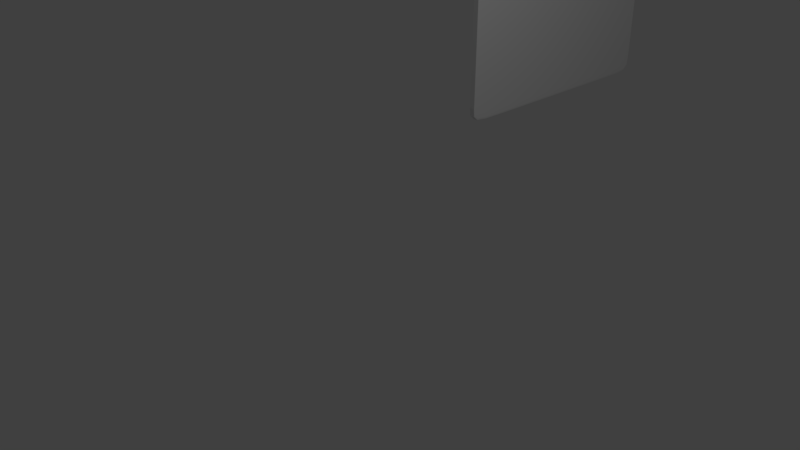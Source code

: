 # Source: blend.blend  (saved by Blender 2.79.0; exported with 4.5.12 LTS)
import bpy
from mathutils import Matrix  # noqa: F401  (used for matrix-valued properties, if any)

bpy.ops.wm.read_factory_settings(use_empty=True)
scene = bpy.context.scene
scene.name = 'Scene'

# ---- collections
col_collection_1 = bpy.data.collections.new('Collection 1'); scene.collection.children.link(col_collection_1)

# ---- world
world_world = bpy.data.worlds.new('World'); scene.world = world_world
world_world.color = (0.05088, 0.05088, 0.05088)
world_world.use_sun_shadow = False
world_world.sun_shadow_jitter_overblur = 0.0
world_world.cycles.sampling_method = 'MANUAL'

# ---- cameras
cam_camera = bpy.data.cameras.new('Camera')
cam_camera.clip_end = 100.0
cam_camera.lens = 35.0
cam_camera.sensor_width = 32.0
cam_camera.sensor_height = 18.0
cam_camera.ortho_scale = 7.314
cam_camera.dof.focus_distance = 0.0
cam_camera.dof.aperture_fstop = 128.0

# ---- lights
light_lamp = bpy.data.lights.new('Lamp', 'POINT')
light_lamp.transmission_factor = 0.0
light_lamp.cutoff_distance = 30.0
light_lamp.energy = 100.0
light_lamp.shadow_buffer_clip_start = 1.001
light_lamp.shadow_soft_size = 0.1
light_lamp.shadow_maximum_resolution = 0.006
light_lamp.use_absolute_resolution = True

# ---- meshes
me_cube_001 = bpy.data.meshes.new('Cube.001')
me_cube_001.from_pydata([(0.9224, -2.649, -1.0), (0.9224, -2.649, 1.0), (0.9224, 1.0, -1.0), (0.9224, 1.0, 1.0), (1.0, -2.649, -1.0), (1.0, -2.649, 1.0), (1.0, 1.0, -1.0), (1.0, 1.0, 1.0), (0.9224, -2.649, -1.0), (0.9224, -2.649, 1.0), (1.0, -2.649, -1.0), (1.0, -2.649, 1.0), (0.9224, 1.0, 1.0), (1.0, 1.0, -1.0), (0.9224, 1.0, -1.0), (1.0, 1.0, 1.0), (0.9224, -2.649, 0.1881), (0.9224, 1.0, 0.1881), (1.0, 1.0, 0.1881), (1.0, -2.649, 0.1881), (1.0, -2.649, 0.1881), (0.9224, -2.649, 0.1881), (1.0, 1.0, 0.1881), (0.9224, 1.0, 0.1881), (1.0, 1.0, -1.0), (1.0, 1.0, 1.0), (1.0, -2.649, -1.0), (1.0, -2.649, 1.0), (1.0, -2.649, 1.0), (1.0, -2.649, -1.0), (1.0, 1.0, -1.0), (1.0, 1.0, 1.0), (1.0, -2.649, 0.1881), (1.0, 1.0, 0.1881), (0.9251, 1.0, -1.0), (0.9251, -2.649, 1.0), (0.9251, -2.649, -1.0), (0.9251, 1.0, -1.0), (0.9251, -2.649, 0.1881), (0.9251, 1.0, 1.0), (0.9251, -2.649, -1.0), (0.9251, -2.649, 1.0), (0.9251, 1.0, 1.0), (0.9251, 1.0, 0.1881), (0.9224, -0.8245, 1.0), (0.9224, -2.649, 0.5941), (0.9224, 1.0, 0.5941), (0.9224, -0.8245, 0.1881), (0.9224, -0.8245, 0.5941), (0.9224, 0.08777, 1.0), (0.9224, -2.649, 0.3911), (0.9224, 1.0, 0.3911), (0.9224, 0.08777, 0.1881), (0.9224, -1.737, 1.0), (0.9224, -2.649, 0.797), (0.9224, 1.0, 0.797), (0.9224, -1.737, 0.1881), (0.9224, 0.08777, 0.5941), (0.9224, -1.737, 0.5941), (0.9224, -0.8245, 0.3911), (0.9224, -0.8245, 0.797), (0.9224, -1.737, 0.797), (0.9224, -1.737, 0.3911), (0.9224, 0.08777, 0.3911), (0.9224, 0.08777, 0.797), (0.9224, 0.5439, 1.0), (0.9224, -2.649, 0.2896), (0.9224, 1.0, 0.2896), (0.9224, 0.5439, 0.1881), (0.9224, -1.281, 1.0), (0.9224, -2.649, 0.6955), (0.9224, 1.0, 0.6955), (0.9224, -1.281, 0.1881), (0.9224, 0.5439, 0.5941), (0.9224, -1.281, 0.5941), (0.9224, -0.8245, 0.2896), (0.9224, -0.8245, 0.6955), (0.9224, -0.3683, 1.0), (0.9224, -2.649, 0.4926), (0.9224, 1.0, 0.4926), (0.9224, -0.3683, 0.1881), (0.9224, -2.193, 1.0), (0.9224, -2.649, 0.8985), (0.9224, 1.0, 0.8985), (0.9224, -2.193, 0.1881), (0.9224, -0.3683, 0.5941), (0.9224, -2.193, 0.5941), (0.9224, -0.8245, 0.4926), (0.9224, -0.8245, 0.8985), (0.9224, -1.281, 0.797), (0.9224, -2.193, 0.797), (0.9224, -1.737, 0.6955), (0.9224, -1.737, 0.8985), (0.9224, -1.281, 0.3911), (0.9224, -2.193, 0.3911), (0.9224, -1.737, 0.2896), (0.9224, -1.737, 0.4926), (0.9224, 0.5439, 0.3911), (0.9224, -0.3683, 0.3911), (0.9224, 0.08777, 0.2896), (0.9224, 0.08777, 0.4926), (0.9224, 0.5439, 0.797), (0.9224, -0.3683, 0.797), (0.9224, 0.08777, 0.6955), (0.9224, 0.08777, 0.8985), (0.9224, -0.3683, 0.8985), (0.9224, -0.3683, 0.6955), (0.9224, 0.5439, 0.6955), (0.9224, -0.3683, 0.4926), (0.9224, -0.3683, 0.2896), (0.9224, 0.5439, 0.2896), (0.9224, -2.193, 0.4926), (0.9224, -2.193, 0.2896), (0.9224, -1.281, 0.2896), (0.9224, -2.193, 0.8985), (0.9224, -2.193, 0.6955), (0.9224, -1.281, 0.6955), (0.9224, -1.281, 0.8985), (0.9224, -1.281, 0.4926), (0.9224, 0.5439, 0.4926), (0.9224, 0.5439, 0.8985)], [], [(23, 67, 51, 79, 46, 71, 55, 83, 12, 3, 17), (33, 25, 7, 18), (20, 11, 5, 19), (38, 35, 1, 16), (29, 10, 4, 26), (41, 9, 1, 35), (42, 12, 65, 49, 77, 44, 69, 53, 81, 9, 41), (30, 13, 10, 29), (22, 15, 11, 20), (16, 1, 9, 82, 54, 70, 45, 78, 50, 66, 21), (18, 7, 15, 22), (24, 6, 13, 30), (39, 3, 12, 42), (120, 65, 12, 83), (8, 21, 84, 56, 72, 47, 80, 52, 68, 23, 14), (6, 18, 22, 13), (0, 16, 21, 8), (13, 22, 20, 10), (40, 38, 16, 0), (10, 20, 19, 4), (24, 33, 18, 6), (14, 23, 17, 2), (34, 43, 33, 24), (4, 19, 32, 26), (7, 25, 31, 15), (34, 24, 30, 37), (37, 30, 29, 36), (15, 31, 28, 11), (11, 28, 27, 5), (36, 29, 26, 40), (19, 5, 27, 32), (43, 39, 25, 33), (17, 3, 39, 43), (8, 36, 40, 0), (14, 37, 36, 8), (2, 34, 37, 14), (2, 17, 43, 34), (26, 32, 38, 40), (25, 39, 42, 31), (31, 42, 41, 28), (28, 41, 35, 27), (32, 27, 35, 38), (119, 73, 46, 79), (118, 74, 48, 87), (117, 69, 44, 88), (116, 89, 60, 76), (115, 90, 61, 91), (114, 81, 53, 92), (113, 93, 59, 75), (112, 94, 62, 95), (111, 86, 58, 96), (110, 97, 51, 67), (109, 98, 63, 99), (108, 85, 57, 100), (107, 101, 55, 71), (106, 102, 64, 103), (105, 77, 49, 104), (102, 105, 104, 64), (60, 88, 105, 102), (88, 44, 77, 105), (85, 106, 103, 57), (48, 76, 106, 85), (76, 60, 102, 106), (73, 107, 71, 46), (57, 103, 107, 73), (103, 64, 101, 107), (98, 108, 100, 63), (59, 87, 108, 98), (87, 48, 85, 108), (80, 109, 99, 52), (47, 75, 109, 80), (75, 59, 98, 109), (68, 110, 67, 23), (52, 99, 110, 68), (99, 63, 97, 110), (94, 111, 96, 62), (50, 78, 111, 94), (78, 45, 86, 111), (84, 112, 95, 56), (21, 66, 112, 84), (66, 50, 94, 112), (72, 113, 75, 47), (56, 95, 113, 72), (95, 62, 93, 113), (90, 114, 92, 61), (54, 82, 114, 90), (82, 9, 81, 114), (86, 115, 91, 58), (45, 70, 115, 86), (70, 54, 90, 115), (74, 116, 76, 48), (58, 91, 116, 74), (91, 61, 89, 116), (89, 117, 88, 60), (61, 92, 117, 89), (92, 53, 69, 117), (93, 118, 87, 59), (62, 96, 118, 93), (96, 58, 74, 118), (97, 119, 79, 51), (63, 100, 119, 97), (100, 57, 73, 119), (101, 120, 83, 55), (64, 104, 120, 101), (104, 49, 65, 120)])
me_cube_001.use_remesh_preserve_volume = False
me_cube_001.use_remesh_preserve_attributes = False
me_cube_001.use_mirror_vertex_groups = False
me_cube_001.update()

# ---- curves / text
txt_text = bpy.data.curves.new('Text', 'FONT')
txt_text.dimensions = '2D'
txt_text.body = 'Clé de\ndévérouillage'
txt_text.use_path_clamp = True
txt_text.bevel_resolution = 0
txt_text.extrude = 0.054
txt_text.align_x = 'CENTER'
txt_text.space_line = 0.8

# ---- objects
ob_text = bpy.data.objects.new('Text', txt_text)
ob_cube = bpy.data.objects.new('Cube', me_cube_001)
ob_lamp = bpy.data.objects.new('Lamp', light_lamp)
ob_camera = bpy.data.objects.new('Camera', cam_camera)

# ---- transforms, parenting, visibility, modifiers, constraints
ob_text.location = (-0.1099, 3.758, 2.442)
ob_text.rotation_euler = (1.571, 0.0, 4.712)
ob_text.scale = (0.5665, 0.5665, 0.5665)
ob_text.lineart.crease_threshold = 0.0
ob_cube.location = (-1.026, 4.591, 2.285)
ob_cube.lineart.crease_threshold = 0.0
_m = ob_cube.modifiers.new('Subsurf', 'SUBSURF')
_m.uv_smooth = 'PRESERVE_CORNERS'
_m.quality = 2
_m.levels = 3
_m.show_only_control_edges = False
ob_lamp.location = (4.076, 1.005, 5.904)
ob_lamp.rotation_euler = (0.6503, 0.05522, 1.866)
ob_lamp.lock_rotations_4d = False
ob_lamp.empty_display_type = 'ARROWS'
ob_lamp.color = (0.0, 0.0, 0.0, 0.0)
ob_lamp.lineart.crease_threshold = 0.0
ob_camera.location = (7.481, -6.508, 5.344)
ob_camera.rotation_euler = (1.109, 0.0, 0.8149)
ob_camera.lock_rotations_4d = False
ob_camera.empty_display_type = 'ARROWS'
ob_camera.color = (0.0, 0.0, 0.0, 0.0)
ob_camera.display_type = 'WIRE'
ob_camera.lineart.crease_threshold = 0.0

# ---- collection membership
col_collection_1.objects.link(ob_text)
col_collection_1.objects.link(ob_cube)
col_collection_1.objects.link(ob_lamp)
col_collection_1.objects.link(ob_camera)

# ---- scene / render settings (as saved in the file)
scene.camera = ob_camera
scene.frame_start = 1; scene.frame_end = 250; scene.frame_set(1)
scene.render.engine = 'BLENDER_EEVEE_NEXT'
scene.render.resolution_percentage = 50
scene.render.dither_intensity = 0.0
scene.cycles.use_denoising = False
scene.cycles.samples = 128
scene.cycles.sampling_pattern = 'TABULATED_SOBOL'
scene.cycles.use_adaptive_sampling = False
scene.cycles.use_light_tree = False
scene.cycles.blur_glossy = 0.0
scene.cycles.sample_clamp_indirect = 0.0
scene.view_settings.view_transform = 'Standard'
bpy.context.view_layer.update()
